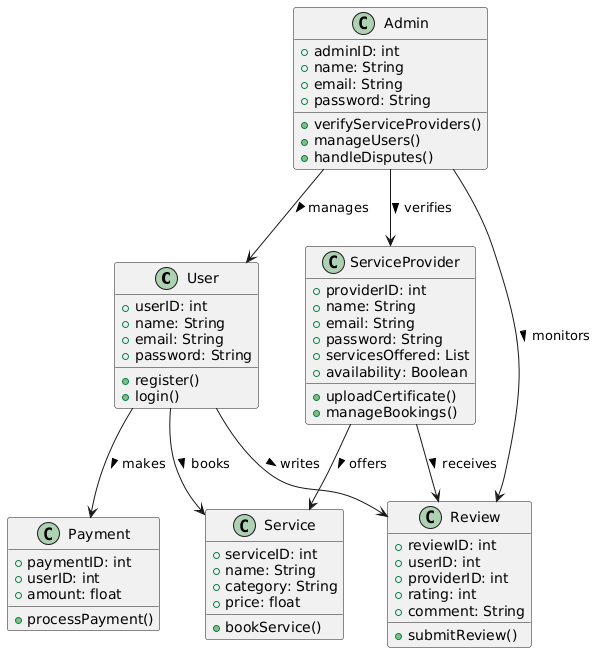

The diagram above was rendered by PlantUML. Its source (embedded in the PNG):
@startuml
class User {
    +userID: int
    +name: String
    +email: String
    +password: String
    +register()
    +login()
}

class ServiceProvider {
    +providerID: int
    +name: String
    +email: String
    +password: String
    +servicesOffered: List
    +availability: Boolean
    +uploadCertificate()
    +manageBookings()
}

class Admin {
    +adminID: int
    +name: String
    +email: String
    +password: String
    +verifyServiceProviders()
    +manageUsers()
    +handleDisputes()
}

class Service {
    +serviceID: int
    +name: String
    +category: String
    +price: float
    +bookService()
}

class Payment {
    +paymentID: int
    +userID: int
    +amount: float
    +processPayment()
}

class Review {
    +reviewID: int
    +userID: int
    +providerID: int
    +rating: int
    +comment: String
    +submitReview()
}

User --> Service : books >
User --> Payment : makes >
User --> Review : writes >
ServiceProvider --> Service : offers >
ServiceProvider --> Review : receives >
Admin --> ServiceProvider : verifies >
Admin --> User : manages >
Admin --> Review : monitors >
@enduml